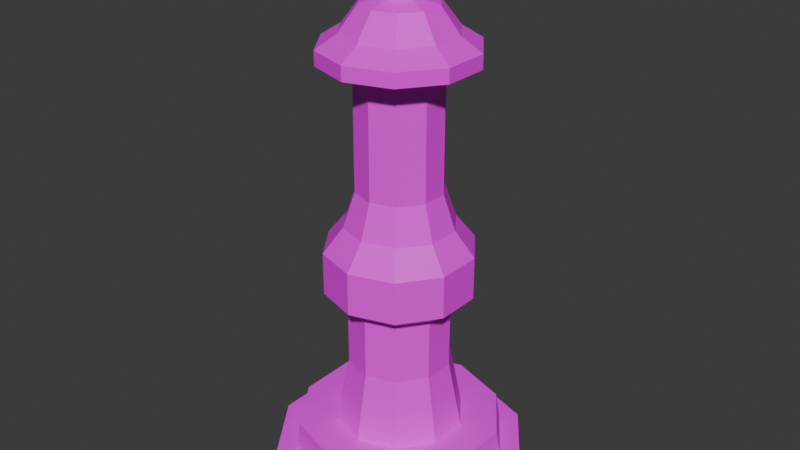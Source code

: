 # Source: WhiteBishop.blend  (saved by Blender 4.1.24; exported with 4.5.12 LTS)
import bpy
from mathutils import Matrix  # noqa: F401  (used for matrix-valued properties, if any)

bpy.ops.wm.read_factory_settings(use_empty=True)
scene = bpy.context.scene
scene.name = 'Scene'

# ---- collections
col_collection = bpy.data.collections.new('Collection'); scene.collection.children.link(col_collection)

# ---- images (referenced by path relative to the original .blend; pixels are not part of the script)
import os
ASSET_DIR = os.environ.get("B2B_ASSET_DIR", "")  # directory of the original .blend (textures are referenced by path, not embedded)
HERE = os.path.dirname(os.path.abspath(__file__))  # packed textures are extracted next to this script under _unpacked/

def load_image(name, relpath, width, height, colorspace="sRGB"):
    """Load a texture the original file referenced (path relative to the .blend, or extracted next to this script)."""
    p = next((c for c in (os.path.join(HERE, relpath), os.path.join(ASSET_DIR, relpath)) if relpath and os.path.exists(c)), "")
    if p:
        img = bpy.data.images.load(p, check_existing=True)
        img.name = name
    else:  # same state as the original file: an image datablock whose file is absent (Cycles renders it pink)
        img = bpy.data.images.new(name, width, height)
        img.source = "FILE"
        img.filepath = "//" + (relpath or name)
    img.colorspace_settings.name = colorspace
    return img
img_imphenziapalette01_png = load_image('ImphenziaPalette01.png', 'ImphenziaPalette01.png', 1024, 1024, 'sRGB')

# ---- materials (node trees are filled in below, after node groups)
mat_material_001 = bpy.data.materials.new('Material.001')
mat_material_001.use_transparent_shadow = False

# ---- material node trees
mat_material_001.use_nodes = True; mat_material_001.node_tree.nodes.clear()
_N = mat_material_001.node_tree.nodes; _L = mat_material_001.node_tree.links
n0 = _N.new('ShaderNodeBsdfPrincipled'); n0.name = 'Principled BSDF'; n0.location = (10, 300)
n1 = _N.new('ShaderNodeOutputMaterial'); n1.name = 'Material Output'; n1.location = (300, 300)
n2 = _N.new('ShaderNodeTexImage'); n2.name = 'Image Texture'; n2.location = (-460, 98)
n2.image = img_imphenziapalette01_png
n2.interpolation = 'Closest'
_L.new(n0.outputs[0], n1.inputs[0])
_L.new(n2.outputs[0], n0.inputs[0])
n1.is_active_output = True

# ---- world
world_world = bpy.data.worlds.new('World'); scene.world = world_world
world_world.use_nodes = True; world_world.node_tree.nodes.clear()
_N = world_world.node_tree.nodes; _L = world_world.node_tree.links
n0 = _N.new('ShaderNodeOutputWorld'); n0.name = 'World Output'; n0.location = (300, 300)
n1 = _N.new('ShaderNodeBackground'); n1.name = 'Background'; n1.location = (10, 300)
n1.inputs[0].default_value = (0.05088, 0.05088, 0.05088, 1.0)
_L.new(n1.outputs[0], n0.inputs[0])
n0.is_active_output = True
world_world.color = (0.05088, 0.05088, 0.05088)
world_world.use_sun_shadow = False
world_world.sun_shadow_jitter_overblur = 0.0

# ---- meshes
me_cube_002 = bpy.data.meshes.new('Cube.002')
me_cube_002.from_pydata([(-0.2462, 0.3389, 0.07954), (-0.3984, 0.1295, 0.07954), (-0.3984, -0.1295, 0.07954), (-0.2462, -0.3389, 0.07954), (-8.941e-08, -0.4189, 0.07954), (0.2462, -0.3389, 0.07954), (0.3984, -0.1295, 0.07954), (0.3984, 0.1295, 0.07954), (-8.941e-08, 0.4189, 0.07954), (0.2462, 0.3389, 0.07954), (-0.2074, 0.2854, 0.07954), (-0.2462, 0.3389, 0.0), (-0.3356, 0.109, 0.07954), (-0.3984, 0.1295, 0.0), (-0.3356, -0.109, 0.07954), (-0.3984, -0.1295, 0.0), (-0.2074, -0.2854, 0.07954), (-0.2462, -0.3389, 0.0), (-8.941e-08, -0.3528, 0.07954), (-8.941e-08, -0.4189, 0.0), (0.2074, -0.2854, 0.07954), (0.2462, -0.3389, 0.0), (0.3356, -0.109, 0.07954), (0.3984, -0.1295, 0.0), (0.3356, 0.109, 0.07954), (0.3984, 0.1295, 0.0), (0.2074, 0.2854, 0.07954), (0.2462, 0.3389, 0.0), (-8.941e-08, 0.3528, 0.07954), (-8.941e-08, 0.4189, 0.0), (-0.1245, 0.1714, 0.179), (-0.2015, 0.06546, 0.179), (-0.2015, -0.06546, 0.179), (-0.1245, -0.1714, 0.179), (-8.941e-08, -0.2118, 0.179), (0.1245, -0.1714, 0.179), (0.2015, -0.06546, 0.179), (0.2015, 0.06546, 0.179), (-8.941e-08, 0.2118, 0.179), (0.1245, 0.1714, 0.179), (-0.1979, 0.2723, 0.179), (-0.3201, 0.104, 0.179), (-0.3201, -0.104, 0.179), (-0.1979, -0.2723, 0.179), (-8.941e-08, 0.3366, 0.179), (-8.941e-08, -0.3366, 0.179), (0.1979, -0.2723, 0.179), (0.3201, -0.104, 0.179), (0.3201, 0.104, 0.179), (0.1979, 0.2723, 0.179), (-0.09872, 0.1359, 0.4034), (-0.1597, 0.0519, 0.4034), (-0.1597, -0.0519, 0.4034), (-0.09872, -0.1359, 0.4034), (-8.941e-08, 0.168, 0.4034), (-8.941e-08, -0.168, 0.4034), (0.09872, -0.1359, 0.4034), (0.1597, -0.0519, 0.4034), (0.1597, 0.0519, 0.4034), (0.09872, 0.1359, 0.4034), (-0.09872, 0.1359, 0.6098), (-0.1597, 0.0519, 0.6098), (-0.1597, -0.0519, 0.6098), (-0.09872, -0.1359, 0.6098), (-8.941e-08, 0.168, 0.6098), (-8.941e-08, -0.168, 0.6098), (0.09872, -0.1359, 0.6098), (0.1597, -0.0519, 0.6098), (0.1597, 0.0519, 0.6098), (0.09872, 0.1359, 0.6098), (-0.1419, 0.1953, 0.6602), (-0.2295, 0.07458, 0.6602), (-0.2295, -0.07458, 0.6602), (-0.1419, -0.1953, 0.6602), (-8.941e-08, 0.2414, 0.6602), (-8.941e-08, -0.2414, 0.6602), (0.1419, -0.1953, 0.6602), (0.2295, -0.07458, 0.6602), (0.2295, 0.07458, 0.6602), (0.1419, 0.1953, 0.6602), (-0.1419, 0.1953, 0.7999), (-0.2295, 0.07458, 0.7999), (-0.2295, -0.07458, 0.7999), (-0.1419, -0.1953, 0.7999), (-8.941e-08, 0.2414, 0.7999), (-8.941e-08, -0.2414, 0.7999), (0.1419, -0.1953, 0.7999), (0.2295, -0.07458, 0.7999), (0.2295, 0.07458, 0.7999), (0.1419, 0.1953, 0.7999), (-0.1045, 0.1438, 0.8803), (-0.1691, 0.05493, 0.8803), (-0.1691, -0.05493, 0.8803), (-0.1045, -0.1438, 0.8803), (-8.941e-08, 0.1778, 0.8803), (-8.941e-08, -0.1778, 0.8803), (0.1045, -0.1438, 0.8803), (0.1691, -0.05493, 0.8803), (0.1691, 0.05493, 0.8803), (0.1045, 0.1438, 0.8803), (0.0818, 0.1126, 0.9939), (0.1324, 0.04301, 0.9939), (0.1324, -0.04301, 0.9939), (0.0818, -0.1126, 0.9939), (-8.941e-08, -0.1392, 0.9939), (-8.941e-08, 0.1392, 0.9939), (-0.0818, -0.1126, 0.9939), (-0.1324, -0.04301, 0.9939), (-0.1324, 0.04301, 0.9939), (-0.0818, 0.1126, 0.9939), (-0.0818, -0.1126, 1.361), (2.98e-08, -0.1392, 1.361), (0.0818, 0.1126, 1.361), (2.98e-08, 0.1392, 1.361), (0.1324, 0.04301, 1.361), (0.1324, -0.04301, 1.361), (0.0818, -0.1126, 1.361), (-0.0818, 0.1126, 1.361), (-0.1324, 0.04301, 1.361), (-0.1324, -0.04301, 1.361), (-0.1449, -0.1995, 1.394), (2.98e-08, -0.2466, 1.394), (0.1449, 0.1995, 1.394), (2.98e-08, 0.2466, 1.394), (0.2345, 0.0762, 1.394), (0.2345, -0.0762, 1.394), (0.1449, -0.1995, 1.394), (-0.1449, 0.1995, 1.394), (-0.2345, 0.0762, 1.394), (-0.2345, -0.0762, 1.394), (-0.1449, -0.1995, 1.44), (2.98e-08, -0.2466, 1.44), (0.1449, 0.1995, 1.44), (2.98e-08, 0.2466, 1.44), (0.2345, 0.0762, 1.44), (0.2345, -0.0762, 1.44), (0.1449, -0.1995, 1.44), (-0.1449, 0.1995, 1.44), (-0.2345, 0.0762, 1.44), (-0.2345, -0.0762, 1.44), (-0.1067, -0.1468, 1.482), (2.98e-08, -0.1815, 1.482), (0.1067, 0.1468, 1.482), (2.98e-08, 0.1815, 1.482), (0.1726, 0.05609, 1.482), (0.1726, -0.05609, 1.482), (0.1067, -0.1468, 1.482), (-0.1067, 0.1468, 1.482), (-0.1726, 0.05609, 1.482), (-0.1726, -0.05609, 1.482), (-0.07136, -0.09821, 1.562), (2.98e-08, -0.1214, 1.562), (0.07136, 0.09821, 1.562), (2.98e-08, 0.1214, 1.562), (0.1155, 0.03751, 1.562), (0.1155, -0.03751, 1.562), (0.07136, -0.09821, 1.562), (-0.07136, 0.09821, 1.562), (-0.1155, 0.03751, 1.562), (-0.1155, -0.03751, 1.562), (-0.0316, -0.0435, 1.581), (2.98e-08, -0.05377, 1.581), (0.0316, 0.0435, 1.581), (2.98e-08, 0.05377, 1.581), (0.05113, 0.01661, 1.581), (0.05113, -0.01661, 1.581), (0.0316, -0.0435, 1.581), (-0.0316, 0.0435, 1.581), (-0.05113, 0.01661, 1.581), (-0.05113, -0.01661, 1.581), (-0.0316, -0.0435, 1.622), (2.98e-08, -0.05377, 1.622), (0.0316, 0.0435, 1.622), (2.98e-08, 0.05377, 1.622), (0.05113, 0.01661, 1.622), (0.05113, -0.01661, 1.622), (0.0316, -0.0435, 1.622), (-0.0316, 0.0435, 1.622), (-0.05113, 0.01661, 1.622), (-0.05113, -0.01661, 1.622), (-0.0445, -0.06125, 1.646), (2.98e-08, -0.07571, 1.646), (0.0445, 0.06125, 1.646), (2.98e-08, 0.07571, 1.646), (0.072, 0.0234, 1.646), (0.072, -0.0234, 1.646), (0.0445, -0.06125, 1.646), (-0.0445, 0.06125, 1.646), (-0.072, 0.0234, 1.646), (-0.072, -0.0234, 1.646), (-0.0445, -0.06125, 1.686), (2.98e-08, -0.07571, 1.686), (0.0445, 0.06125, 1.686), (2.98e-08, 0.07571, 1.686), (0.072, 0.0234, 1.686), (0.072, -0.0234, 1.686), (0.0445, -0.06125, 1.686), (-0.0445, 0.06125, 1.686), (-0.072, 0.0234, 1.686), (-0.072, -0.0234, 1.686), (-0.02775, -0.0382, 1.719), (2.98e-08, -0.04722, 1.719), (0.02775, 0.0382, 1.719), (2.98e-08, 0.04722, 1.719), (0.04491, 0.01459, 1.719), (0.04491, -0.01459, 1.719), (0.02775, -0.0382, 1.719), (-0.02775, 0.0382, 1.719), (-0.04491, 0.01459, 1.719), (-0.04491, -0.01459, 1.719), (-0.01267, -0.01744, 1.734), (1.49e-07, -0.02155, 1.734), (0.01267, 0.01744, 1.734), (1.49e-07, 0.02155, 1.734), (0.0205, 0.00666, 1.734), (0.0205, -0.00666, 1.734), (0.01267, -0.01744, 1.734), (-0.01267, 0.01744, 1.734), (-0.0205, 0.00666, 1.734), (-0.0205, -0.00666, 1.734)], [], [(22, 24, 48, 47), (25, 7, 6, 23), (26, 24, 7, 9), (29, 8, 9, 27), (28, 26, 9, 8), (24, 22, 6, 7), (13, 1, 0, 11), (22, 20, 5, 6), (11, 0, 8, 29), (26, 28, 44, 49), (20, 18, 4, 5), (15, 2, 1, 13), (16, 18, 45, 43), (18, 16, 3, 4), (17, 3, 2, 15), (20, 22, 47, 46), (16, 14, 2, 3), (21, 5, 4, 19), (23, 6, 5, 21), (10, 28, 8, 0), (19, 4, 3, 17), (14, 12, 1, 2), (12, 10, 0, 1), (27, 9, 7, 25), (28, 10, 40, 44), (29, 27, 25, 23, 21, 19, 17, 15, 13, 11), (14, 16, 43, 42), (24, 26, 49, 48), (18, 20, 46, 45), (10, 12, 41, 40), (12, 14, 42, 41), (38, 30, 50, 54), (31, 30, 40, 41), (33, 32, 42, 43), (32, 31, 41, 42), (30, 38, 44, 40), (35, 34, 45, 46), (36, 35, 46, 47), (37, 36, 47, 48), (39, 37, 48, 49), (38, 39, 49, 44), (34, 33, 43, 45), (50, 51, 61, 60), (30, 31, 51, 50), (37, 39, 59, 58), (34, 35, 56, 55), (32, 33, 53, 52), (39, 38, 54, 59), (35, 36, 57, 56), (31, 32, 52, 51), (33, 34, 55, 53), (36, 37, 58, 57), (65, 66, 76, 75), (58, 59, 69, 68), (55, 56, 66, 65), (52, 53, 63, 62), (59, 54, 64, 69), (56, 57, 67, 66), (51, 52, 62, 61), (53, 55, 65, 63), (57, 58, 68, 67), (54, 50, 60, 64), (72, 73, 83, 82), (62, 63, 73, 72), (69, 64, 74, 79), (66, 67, 77, 76), (61, 62, 72, 71), (63, 65, 75, 73), (67, 68, 78, 77), (64, 60, 70, 74), (60, 61, 71, 70), (68, 69, 79, 78), (89, 84, 94, 99), (79, 74, 84, 89), (76, 77, 87, 86), (71, 72, 82, 81), (73, 75, 85, 83), (77, 78, 88, 87), (74, 70, 80, 84), (70, 71, 81, 80), (78, 79, 89, 88), (75, 76, 86, 85), (86, 87, 97, 96), (81, 82, 92, 91), (83, 85, 95, 93), (87, 88, 98, 97), (84, 80, 90, 94), (80, 81, 91, 90), (88, 89, 99, 98), (85, 86, 96, 95), (82, 83, 93, 92), (97, 98, 101, 102), (93, 95, 104, 106), (91, 92, 107, 108), (96, 97, 102, 103), (99, 94, 105, 100), (92, 93, 106, 107), (95, 96, 103, 104), (98, 99, 100, 101), (90, 91, 108, 109), (106, 104, 111, 110), (94, 90, 109, 105), (118, 119, 129, 128), (108, 107, 119, 118), (103, 102, 115, 116), (100, 105, 113, 112), (107, 106, 110, 119), (104, 103, 116, 111), (101, 100, 112, 114), (109, 108, 118, 117), (105, 109, 117, 113), (102, 101, 114, 115), (126, 125, 135, 136), (116, 115, 125, 126), (112, 113, 123, 122), (119, 110, 120, 129), (111, 116, 126, 121), (114, 112, 122, 124), (117, 118, 128, 127), (113, 117, 127, 123), (115, 114, 124, 125), (110, 111, 121, 120), (132, 133, 143, 142), (122, 123, 133, 132), (129, 120, 130, 139), (121, 126, 136, 131), (124, 122, 132, 134), (127, 128, 138, 137), (123, 127, 137, 133), (125, 124, 134, 135), (120, 121, 131, 130), (128, 129, 139, 138), (141, 146, 156, 151), (139, 130, 140, 149), (131, 136, 146, 141), (134, 132, 142, 144), (137, 138, 148, 147), (133, 137, 147, 143), (135, 134, 144, 145), (130, 131, 141, 140), (138, 139, 149, 148), (136, 135, 145, 146), (154, 152, 162, 164), (144, 142, 152, 154), (147, 148, 158, 157), (143, 147, 157, 153), (145, 144, 154, 155), (140, 141, 151, 150), (148, 149, 159, 158), (146, 145, 155, 156), (142, 143, 153, 152), (149, 140, 150, 159), (167, 168, 178, 177), (157, 158, 168, 167), (153, 157, 167, 163), (155, 154, 164, 165), (150, 151, 161, 160), (158, 159, 169, 168), (156, 155, 165, 166), (152, 153, 163, 162), (159, 150, 160, 169), (151, 156, 166, 161), (173, 177, 187, 183), (163, 167, 177, 173), (165, 164, 174, 175), (160, 161, 171, 170), (168, 169, 179, 178), (166, 165, 175, 176), (162, 163, 173, 172), (169, 160, 170, 179), (161, 166, 176, 171), (164, 162, 172, 174), (181, 186, 196, 191), (175, 174, 184, 185), (170, 171, 181, 180), (178, 179, 189, 188), (176, 175, 185, 186), (172, 173, 183, 182), (179, 170, 180, 189), (171, 176, 186, 181), (174, 172, 182, 184), (177, 178, 188, 187), (194, 192, 202, 204), (184, 182, 192, 194), (187, 188, 198, 197), (183, 187, 197, 193), (185, 184, 194, 195), (180, 181, 191, 190), (188, 189, 199, 198), (186, 185, 195, 196), (182, 183, 193, 192), (189, 180, 190, 199), (207, 208, 218, 217), (197, 198, 208, 207), (193, 197, 207, 203), (195, 194, 204, 205), (190, 191, 201, 200), (198, 199, 209, 208), (196, 195, 205, 206), (192, 193, 203, 202), (199, 190, 200, 209), (191, 196, 206, 201), (217, 218, 219, 210, 211, 216, 215, 214, 212, 213), (203, 207, 217, 213), (205, 204, 214, 215), (200, 201, 211, 210), (208, 209, 219, 218), (206, 205, 215, 216), (202, 203, 213, 212), (209, 200, 210, 219), (201, 206, 216, 211), (204, 202, 212, 214)])
_uv = me_cube_002.uv_layers.new(name='UVMap')
_uv.uv.foreach_set('vector', [0.07215, 0.936, 0.07215, 0.936, 0.07215, 0.936, 0.07215, 0.936, 0.07215, 0.936, 0.07215, 0.936, 0.07215, 0.936, 0.07215, 0.936, 0.07215, 0.936, 0.07215, 0.936, 0.07215, 0.936, 0.07215, 0.936, 0.07215, 0.936, 0.07215, 0.936, 0.07215, 0.936, 0.07215, 0.936, 0.07215, 0.936, 0.07215, 0.936, 0.07215, 0.936, 0.07215, 0.936, 0.07215, 0.936, 0.07215, 0.936, 0.07215, 0.936, 0.07215, 0.936, 0.07215, 0.936, 0.07215, 0.936, 0.07215, 0.936, 0.07215, 0.936, 0.07215, 0.936, 0.07215, 0.936, 0.07215, 0.936, 0.07215, 0.936, 0.07215, 0.936, 0.07215, 0.936, 0.07215, 0.936, 0.07215, 0.936, 0.07215, 0.936, 0.07215, 0.936, 0.07215, 0.936, 0.07215, 0.936, 0.07215, 0.936, 0.07215, 0.936, 0.07215, 0.936, 0.07215, 0.936, 0.07215, 0.936, 0.07215, 0.936, 0.07215, 0.936, 0.07215, 0.936, 0.07215, 0.936, 0.07215, 0.936, 0.07215, 0.936, 0.07215, 0.936, 0.07215, 0.936, 0.07215, 0.936, 0.07215, 0.936, 0.07215, 0.936, 0.07215, 0.936, 0.07215, 0.936, 0.07215, 0.936, 0.07215, 0.936, 0.07215, 0.936, 0.07215, 0.936, 0.07215, 0.936, 0.07215, 0.936, 0.07215, 0.936, 0.07215, 0.936, 0.07215, 0.936, 0.07215, 0.936, 0.07215, 0.936, 0.07215, 0.936, 0.07215, 0.936, 0.07215, 0.936, 0.07215, 0.936, 0.07215, 0.936, 0.07215, 0.936, 0.07215, 0.936, 0.07215, 0.936, 0.07215, 0.936, 0.07215, 0.936, 0.07215, 0.936, 0.07215, 0.936, 0.07215, 0.936, 0.07215, 0.936, 0.07215, 0.936, 0.07215, 0.936, 0.07215, 0.936, 0.07215, 0.936, 0.07215, 0.936, 0.07215, 0.936, 0.07215, 0.936, 0.07215, 0.936, 0.07215, 0.936, 0.07215, 0.936, 0.07215, 0.936, 0.07215, 0.936, 0.07215, 0.936, 0.07215, 0.936, 0.07215, 0.936, 0.07215, 0.936, 0.07215, 0.936, 0.07215, 0.936, 0.07215, 0.936, 0.07215, 0.936, 0.07215, 0.936, 0.07215, 0.936, 0.07215, 0.936, 0.07215, 0.936, 0.07215, 0.936, 0.07215, 0.936, 0.07215, 0.936, 0.07215, 0.936, 0.07215, 0.936, 0.07215, 0.936, 0.07215, 0.936, 0.07215, 0.936, 0.07215, 0.936, 0.07215, 0.936, 0.07215, 0.936, 0.07215, 0.936, 0.07215, 0.936, 0.07215, 0.936, 0.07215, 0.936, 0.07215, 0.936, 0.07215, 0.936, 0.07215, 0.936, 0.07215, 0.936, 0.07215, 0.936, 0.07215, 0.936, 0.07215, 0.936, 0.07215, 0.936, 0.07215, 0.936, 0.07215, 0.936, 0.07215, 0.936, 0.07215, 0.936, 0.07215, 0.936, 0.07215, 0.936, 0.07215, 0.936, 0.07215, 0.936, 0.07215, 0.936, 0.07215, 0.936, 0.07215, 0.936, 0.07215, 0.936, 0.07215, 0.936, 0.07215, 0.936, 0.07215, 0.936, 0.07215, 0.936, 0.07215, 0.936, 0.07215, 0.936, 0.07215, 0.936, 0.07215, 0.936, 0.07215, 0.936, 0.07215, 0.936, 0.07215, 0.936, 0.07215, 0.936, 0.07215, 0.936, 0.07215, 0.936, 0.07215, 0.936, 0.07215, 0.936, 0.07215, 0.936, 0.07215, 0.936, 0.07215, 0.936, 0.07215, 0.936, 0.07215, 0.936, 0.07215, 0.936, 0.07215, 0.936, 0.07215, 0.936, 0.07215, 0.936, 0.07215, 0.936, 0.07215, 0.936, 0.07215, 0.936, 0.07215, 0.936, 0.07215, 0.936, 0.07215, 0.936, 0.07215, 0.936, 0.07215, 0.936, 0.07215, 0.936, 0.07215, 0.936, 0.07215, 0.936, 0.07215, 0.936, 0.07215, 0.936, 0.07215, 0.936, 0.07215, 0.936, 0.07215, 0.936, 0.07215, 0.936, 0.07215, 0.936, 0.07215, 0.936, 0.07215, 0.936, 0.07215, 0.936, 0.07215, 0.936, 0.07215, 0.936, 0.07215, 0.936, 0.07215, 0.936, 0.07215, 0.936, 0.07215, 0.936, 0.07215, 0.936, 0.07215, 0.936, 0.07215, 0.936, 0.07215, 0.936, 0.07215, 0.936, 0.07215, 0.936, 0.07215, 0.936, 0.07215, 0.936, 0.07215, 0.936, 0.07215, 0.936, 0.07215, 0.936, 0.07215, 0.936, 0.07215, 0.936, 0.07215, 0.936, 0.07215, 0.936, 0.07215, 0.936, 0.07215, 0.936, 0.07215, 0.936, 0.07215, 0.936, 0.07215, 0.936, 0.07215, 0.936, 0.07215, 0.936, 0.07215, 0.936, 0.07215, 0.936, 0.07215, 0.936, 0.07215, 0.936, 0.07215, 0.936, 0.07215, 0.936, 0.07215, 0.936, 0.07215, 0.936, 0.07215, 0.936, 0.07215, 0.936, 0.07215, 0.936, 0.07215, 0.936, 0.07215, 0.936, 0.07215, 0.936, 0.07215, 0.936, 0.07215, 0.936, 0.07215, 0.936, 0.07215, 0.936, 0.07215, 0.936, 0.07215, 0.936, 0.07215, 0.936, 0.07215, 0.936, 0.07215, 0.936, 0.07215, 0.936, 0.07215, 0.936, 0.07215, 0.936, 0.07215, 0.936, 0.07215, 0.936, 0.07215, 0.936, 0.07215, 0.936, 0.07215, 0.936, 0.07215, 0.936, 0.07215, 0.936, 0.07215, 0.936, 0.07215, 0.936, 0.07215, 0.936, 0.07215, 0.936, 0.07215, 0.936, 0.07215, 0.936, 0.07215, 0.936, 0.07215, 0.936, 0.07215, 0.936, 0.07215, 0.936, 0.07215, 0.936, 0.07215, 0.936, 0.07215, 0.936, 0.07215, 0.936, 0.07215, 0.936, 0.07215, 0.936, 0.07215, 0.936, 0.07215, 0.936, 0.07215, 0.936, 0.07215, 0.936, 0.07215, 0.936, 0.07215, 0.936, 0.07215, 0.936, 0.07215, 0.936, 0.07215, 0.936, 0.07215, 0.936, 0.07215, 0.936, 0.07215, 0.936, 0.07215, 0.936, 0.07215, 0.936, 0.07215, 0.936, 0.07215, 0.936, 0.07215, 0.936, 0.07215, 0.936, 0.07215, 0.936, 0.07215, 0.936, 0.07215, 0.936, 0.07215, 0.936, 0.07215, 0.936, 0.07215, 0.936, 0.07215, 0.936, 0.07215, 0.936, 0.07215, 0.936, 0.07215, 0.936, 0.07215, 0.936, 0.07215, 0.936, 0.07215, 0.936, 0.07215, 0.936, 0.07215, 0.936, 0.07215, 0.936, 0.07215, 0.936, 0.07215, 0.936, 0.07215, 0.936, 0.07215, 0.936, 0.07215, 0.936, 0.07215, 0.936, 0.07215, 0.936, 0.07215, 0.936, 0.07215, 0.936, 0.07215, 0.936, 0.07215, 0.936, 0.07215, 0.936, 0.07215, 0.936, 0.07215, 0.936, 0.07215, 0.936, 0.07215, 0.936, 0.07215, 0.936, 0.07215, 0.936, 0.07215, 0.936, 0.07215, 0.936, 0.07215, 0.936, 0.07215, 0.936, 0.07215, 0.936, 0.07215, 0.936, 0.07215, 0.936, 0.07215, 0.936, 0.07215, 0.936, 0.07215, 0.936, 0.07215, 0.936, 0.07215, 0.936, 0.07215, 0.936, 0.07215, 0.936, 0.07215, 0.936, 0.07215, 0.936, 0.07215, 0.936, 0.07215, 0.936, 0.07215, 0.936, 0.07215, 0.936, 0.07215, 0.936, 0.07215, 0.936, 0.07215, 0.936, 0.07215, 0.936, 0.07215, 0.936, 0.07215, 0.936, 0.07215, 0.936, 0.07215, 0.936, 0.07215, 0.936, 0.07215, 0.936, 0.07215, 0.936, 0.07215, 0.936, 0.07215, 0.936, 0.07215, 0.936, 0.07215, 0.936, 0.07215, 0.936, 0.07215, 0.936, 0.07215, 0.936, 0.07215, 0.936, 0.07215, 0.936, 0.07215, 0.936, 0.07215, 0.936, 0.07215, 0.936, 0.07215, 0.936, 0.07215, 0.936, 0.07215, 0.936, 0.07215, 0.936, 0.07215, 0.936, 0.07215, 0.936, 0.07215, 0.936, 0.07215, 0.936, 0.07215, 0.936, 0.07215, 0.936, 0.07215, 0.936, 0.07215, 0.936, 0.07215, 0.936, 0.07215, 0.936, 0.07215, 0.936, 0.07215, 0.936, 0.07215, 0.936, 0.07215, 0.936, 0.07215, 0.936, 0.07215, 0.936, 0.07215, 0.936, 0.07215, 0.936, 0.07215, 0.936, 0.07215, 0.936, 0.07215, 0.936, 0.07215, 0.936, 0.07215, 0.936, 0.07215, 0.936, 0.07215, 0.936, 0.07215, 0.936, 0.07215, 0.936, 0.07215, 0.936, 0.07215, 0.936, 0.07215, 0.936, 0.07215, 0.936, 0.07215, 0.936, 0.07215, 0.936, 0.07215, 0.936, 0.07215, 0.936, 0.07215, 0.936, 0.07215, 0.936, 0.07215, 0.936, 0.07215, 0.936, 0.07215, 0.936, 0.07215, 0.936, 0.07215, 0.936, 0.07215, 0.936, 0.07215, 0.936, 0.07215, 0.936, 0.07215, 0.936, 0.07215, 0.936, 0.07215, 0.936, 0.07215, 0.936, 0.07215, 0.936, 0.07215, 0.936, 0.07215, 0.936, 0.07215, 0.936, 0.07215, 0.936, 0.07215, 0.936, 0.07215, 0.936, 0.07215, 0.936, 0.07215, 0.936, 0.07215, 0.936, 0.07215, 0.936, 0.07215, 0.936, 0.07215, 0.936, 0.07215, 0.936, 0.07215, 0.936, 0.07215, 0.936, 0.07215, 0.936, 0.07215, 0.936, 0.07215, 0.936, 0.07215, 0.936, 0.07215, 0.936, 0.07215, 0.936, 0.07215, 0.936, 0.07215, 0.936, 0.07215, 0.936, 0.07215, 0.936, 0.07215, 0.936, 0.07215, 0.936, 0.07215, 0.936, 0.07215, 0.936, 0.07215, 0.936, 0.07215, 0.936, 0.07215, 0.936, 0.07215, 0.936, 0.07215, 0.936, 0.07215, 0.936, 0.07215, 0.936, 0.07215, 0.936, 0.07215, 0.936, 0.07215, 0.936, 0.07215, 0.936, 0.07215, 0.936, 0.07215, 0.936, 0.07215, 0.936, 0.07215, 0.936, 0.07215, 0.936, 0.07215, 0.936, 0.07215, 0.936, 0.07215, 0.936, 0.07215, 0.936, 0.07215, 0.936, 0.07215, 0.936, 0.07215, 0.936, 0.07215, 0.936, 0.07215, 0.936, 0.07215, 0.936, 0.07215, 0.936, 0.07215, 0.936, 0.07215, 0.936, 0.07215, 0.936, 0.07215, 0.936, 0.07215, 0.936, 0.07215, 0.936, 0.07215, 0.936, 0.07215, 0.936, 0.07215, 0.936, 0.07215, 0.936, 0.07215, 0.936, 0.07215, 0.936, 0.07215, 0.936, 0.07215, 0.936, 0.07215, 0.936, 0.07215, 0.936, 0.07215, 0.936, 0.07215, 0.936, 0.07215, 0.936, 0.07215, 0.936, 0.07215, 0.936, 0.07215, 0.936, 0.07215, 0.936, 0.07215, 0.936, 0.07215, 0.936, 0.07215, 0.936, 0.07215, 0.936, 0.07215, 0.936, 0.07215, 0.936, 0.07215, 0.936, 0.07215, 0.936, 0.07215, 0.936, 0.07215, 0.936, 0.07215, 0.936, 0.07215, 0.936, 0.07215, 0.936, 0.07215, 0.936, 0.07215, 0.936, 0.07215, 0.936, 0.07215, 0.936, 0.07215, 0.936, 0.07215, 0.936, 0.07215, 0.936, 0.07215, 0.936, 0.07215, 0.936, 0.07215, 0.936, 0.07215, 0.936, 0.07215, 0.936, 0.07215, 0.936, 0.07215, 0.936, 0.07215, 0.936, 0.07215, 0.936, 0.07215, 0.936, 0.07215, 0.936, 0.07215, 0.936, 0.07215, 0.936, 0.07215, 0.936, 0.07215, 0.936, 0.07215, 0.936, 0.07215, 0.936, 0.07215, 0.936, 0.07215, 0.936, 0.07215, 0.936, 0.07215, 0.936, 0.07215, 0.936, 0.07215, 0.936, 0.07215, 0.936, 0.07215, 0.936, 0.07215, 0.936, 0.07215, 0.936, 0.07215, 0.936, 0.07215, 0.936, 0.07215, 0.936, 0.07215, 0.936, 0.07215, 0.936, 0.07215, 0.936, 0.07215, 0.936, 0.07215, 0.936, 0.07215, 0.936, 0.07215, 0.936, 0.07215, 0.936, 0.07215, 0.936, 0.07215, 0.936, 0.07215, 0.936, 0.07215, 0.936, 0.07215, 0.936, 0.07215, 0.936, 0.07215, 0.936, 0.07215, 0.936, 0.07215, 0.936, 0.07215, 0.936, 0.07215, 0.936, 0.07215, 0.936, 0.07215, 0.936, 0.07215, 0.936, 0.07215, 0.936, 0.07215, 0.936, 0.07215, 0.936, 0.07215, 0.936, 0.07215, 0.936, 0.07215, 0.936, 0.07215, 0.936, 0.07215, 0.936, 0.07215, 0.936, 0.07215, 0.936, 0.07215, 0.936, 0.07215, 0.936, 0.07215, 0.936, 0.07215, 0.936, 0.07215, 0.936, 0.07215, 0.936, 0.07215, 0.936, 0.07215, 0.936, 0.07215, 0.936, 0.07215, 0.936, 0.07215, 0.936, 0.07215, 0.936, 0.07215, 0.936, 0.07215, 0.936, 0.07215, 0.936, 0.07215, 0.936, 0.07215, 0.936, 0.07215, 0.936, 0.07215, 0.936, 0.07215, 0.936, 0.07215, 0.936, 0.07215, 0.936, 0.07215, 0.936, 0.07215, 0.936, 0.07215, 0.936, 0.07215, 0.936, 0.07215, 0.936, 0.07215, 0.936, 0.07215, 0.936, 0.07215, 0.936, 0.07215, 0.936, 0.07215, 0.936, 0.07215, 0.936, 0.07215, 0.936, 0.07215, 0.936, 0.07215, 0.936, 0.07215, 0.936, 0.07215, 0.936, 0.07215, 0.936, 0.07215, 0.936, 0.07215, 0.936, 0.07215, 0.936, 0.07215, 0.936, 0.07215, 0.936, 0.07215, 0.936, 0.07215, 0.936, 0.07215, 0.936, 0.07215, 0.936, 0.07215, 0.936, 0.07215, 0.936, 0.07215, 0.936, 0.07215, 0.936, 0.07215, 0.936, 0.07215, 0.936, 0.07215, 0.936, 0.07215, 0.936, 0.07215, 0.936, 0.07215, 0.936, 0.07215, 0.936, 0.07215, 0.936, 0.07215, 0.936, 0.07215, 0.936, 0.07215, 0.936, 0.07215, 0.936, 0.07215, 0.936, 0.07215, 0.936, 0.07215, 0.936, 0.07215, 0.936, 0.07215, 0.936, 0.07215, 0.936, 0.07215, 0.936, 0.07215, 0.936, 0.07215, 0.936, 0.07215, 0.936, 0.07215, 0.936, 0.07215, 0.936, 0.07215, 0.936, 0.07215, 0.936, 0.07215, 0.936, 0.07215, 0.936, 0.07215, 0.936, 0.07215, 0.936, 0.07215, 0.936, 0.07215, 0.936, 0.07215, 0.936, 0.07215, 0.936, 0.07215, 0.936, 0.07215, 0.936, 0.07215, 0.936, 0.07215, 0.936, 0.07215, 0.936, 0.07215, 0.936, 0.07215, 0.936, 0.07215, 0.936, 0.07215, 0.936, 0.07215, 0.936, 0.07215, 0.936, 0.07215, 0.936, 0.07215, 0.936, 0.07215, 0.936, 0.07215, 0.936, 0.07215, 0.936, 0.07215, 0.936, 0.07215, 0.936, 0.07215, 0.936, 0.07215, 0.936, 0.07215, 0.936, 0.07215, 0.936, 0.07215, 0.936, 0.07215, 0.936, 0.07215, 0.936, 0.07215, 0.936, 0.07215, 0.936, 0.07215, 0.936, 0.07215, 0.936, 0.07215, 0.936, 0.07215, 0.936, 0.07215, 0.936, 0.07215, 0.936, 0.07215, 0.936, 0.07215, 0.936, 0.07215, 0.936, 0.07215, 0.936, 0.07215, 0.936, 0.07215, 0.936, 0.07215, 0.936, 0.07215, 0.936, 0.07215, 0.936, 0.07215, 0.936, 0.07215, 0.936, 0.07215, 0.936, 0.07215, 0.936, 0.07215, 0.936, 0.07215, 0.936, 0.07215, 0.936, 0.07215, 0.936, 0.07215, 0.936, 0.07215, 0.936, 0.07215, 0.936, 0.07215, 0.936, 0.07215, 0.936, 0.07215, 0.936, 0.07215, 0.936, 0.07215, 0.936, 0.07215, 0.936, 0.07215, 0.936, 0.07215, 0.936, 0.07215, 0.936, 0.07215, 0.936, 0.07215, 0.936, 0.07215, 0.936, 0.07215, 0.936, 0.07215, 0.936, 0.07215, 0.936, 0.07215, 0.936, 0.07215, 0.936, 0.07215, 0.936, 0.07215, 0.936, 0.07215, 0.936, 0.07215, 0.936, 0.07215, 0.936, 0.07215, 0.936, 0.07215, 0.936, 0.07215, 0.936, 0.07215, 0.936, 0.07215, 0.936, 0.07215, 0.936, 0.07215, 0.936, 0.07215, 0.936, 0.07215, 0.936, 0.07215, 0.936, 0.07215, 0.936, 0.07215, 0.936, 0.07215, 0.936, 0.07215, 0.936, 0.07215, 0.936, 0.07215, 0.936, 0.07215, 0.936, 0.07215, 0.936, 0.07215, 0.936, 0.07215, 0.936, 0.07215, 0.936, 0.07215, 0.936, 0.07215, 0.936, 0.07215, 0.936, 0.07215, 0.936, 0.07215, 0.936, 0.07215, 0.936, 0.07215, 0.936, 0.07215, 0.936, 0.07215, 0.936, 0.07215, 0.936, 0.07215, 0.936, 0.07215, 0.936, 0.07215, 0.936, 0.07215, 0.936, 0.07215, 0.936, 0.07215, 0.936, 0.07215, 0.936, 0.07215, 0.936, 0.07215, 0.936, 0.07215, 0.936, 0.07215, 0.936, 0.07215, 0.936, 0.07215, 0.936, 0.07215, 0.936, 0.07215, 0.936, 0.07215, 0.936, 0.07215, 0.936, 0.07215, 0.936, 0.07215, 0.936, 0.07215, 0.936, 0.07215, 0.936, 0.07215, 0.936, 0.07215, 0.936, 0.07215, 0.936, 0.07215, 0.936, 0.07215, 0.936, 0.07215, 0.936, 0.07215, 0.936, 0.07215, 0.936, 0.07215, 0.936, 0.07215, 0.936, 0.07215, 0.936, 0.07215, 0.936, 0.07215, 0.936, 0.07215, 0.936, 0.07215, 0.936, 0.07215, 0.936, 0.07215, 0.936, 0.07215, 0.936, 0.07215, 0.936, 0.07215, 0.936, 0.07215, 0.936, 0.07215, 0.936, 0.07215, 0.936, 0.07215, 0.936, 0.07215, 0.936, 0.07215, 0.936, 0.07215, 0.936, 0.07215, 0.936, 0.07215, 0.936, 0.07215, 0.936, 0.07215, 0.936, 0.07215, 0.936, 0.07215, 0.936, 0.07215, 0.936, 0.07215, 0.936, 0.07215, 0.936, 0.07215, 0.936, 0.07215, 0.936, 0.07215, 0.936, 0.07215, 0.936, 0.07215, 0.936, 0.07215, 0.936, 0.07215, 0.936, 0.07215, 0.936, 0.07215, 0.936, 0.07215, 0.936, 0.07215, 0.936, 0.07215, 0.936, 0.07215, 0.936, 0.07215, 0.936, 0.07215, 0.936, 0.07215, 0.936, 0.07215, 0.936, 0.07215, 0.936, 0.07215, 0.936, 0.07215, 0.936, 0.07215, 0.936, 0.07215, 0.936, 0.07215, 0.936, 0.07215, 0.936, 0.07215, 0.936, 0.07215, 0.936, 0.07215, 0.936, 0.07215, 0.936, 0.07215, 0.936, 0.07215, 0.936, 0.07215, 0.936, 0.07215, 0.936, 0.07215, 0.936, 0.07215, 0.936, 0.07215, 0.936, 0.07215, 0.936])
me_cube_002.materials.append(mat_material_001)
me_cube_002.update()

# ---- objects
ob_whitebishop = bpy.data.objects.new('WhiteBishop', me_cube_002)

# ---- transforms, parenting, visibility, modifiers, constraints
ob_whitebishop.location = (0.0, 0.0, 0.0)

# ---- collection membership
col_collection.objects.link(ob_whitebishop)

# ---- scene / render settings (as saved in the file)
scene.frame_start = 1; scene.frame_end = 250; scene.frame_set(1)
scene.render.engine = 'BLENDER_EEVEE_NEXT'
scene.cycles.sampling_pattern = 'TABULATED_SOBOL'
scene.eevee.ray_tracing_options.trace_max_roughness = 0.0
bpy.context.view_layer.update()

# ---- added for rendering (the .blend has no active camera and no usable light): camera, sun
cam_auto = bpy.data.cameras.new('AutoCamera')
cam_auto.lens = 50.0
cam_auto.sensor_width = 36.0
cam_auto.clip_end = 1000.0
ob_auto_camera = bpy.data.objects.new('AutoCamera', cam_auto)
scene.collection.objects.link(ob_auto_camera)
ob_auto_camera.location = (1.92852, -2.31422, 2.40994)
ob_auto_camera.rotation_euler = (1.09748, -7.21219e-08, 0.694738)
scene.camera = ob_auto_camera
light_auto_sun = bpy.data.lights.new('AutoSun', 'SUN')
light_auto_sun.energy = 3.0
light_auto_sun.angle = 0.0523599
ob_auto_sun = bpy.data.objects.new('AutoSun', light_auto_sun)
scene.collection.objects.link(ob_auto_sun)
ob_auto_sun.rotation_euler = (0.872665, 0.174533, 0.523599)
bpy.context.view_layer.update()
